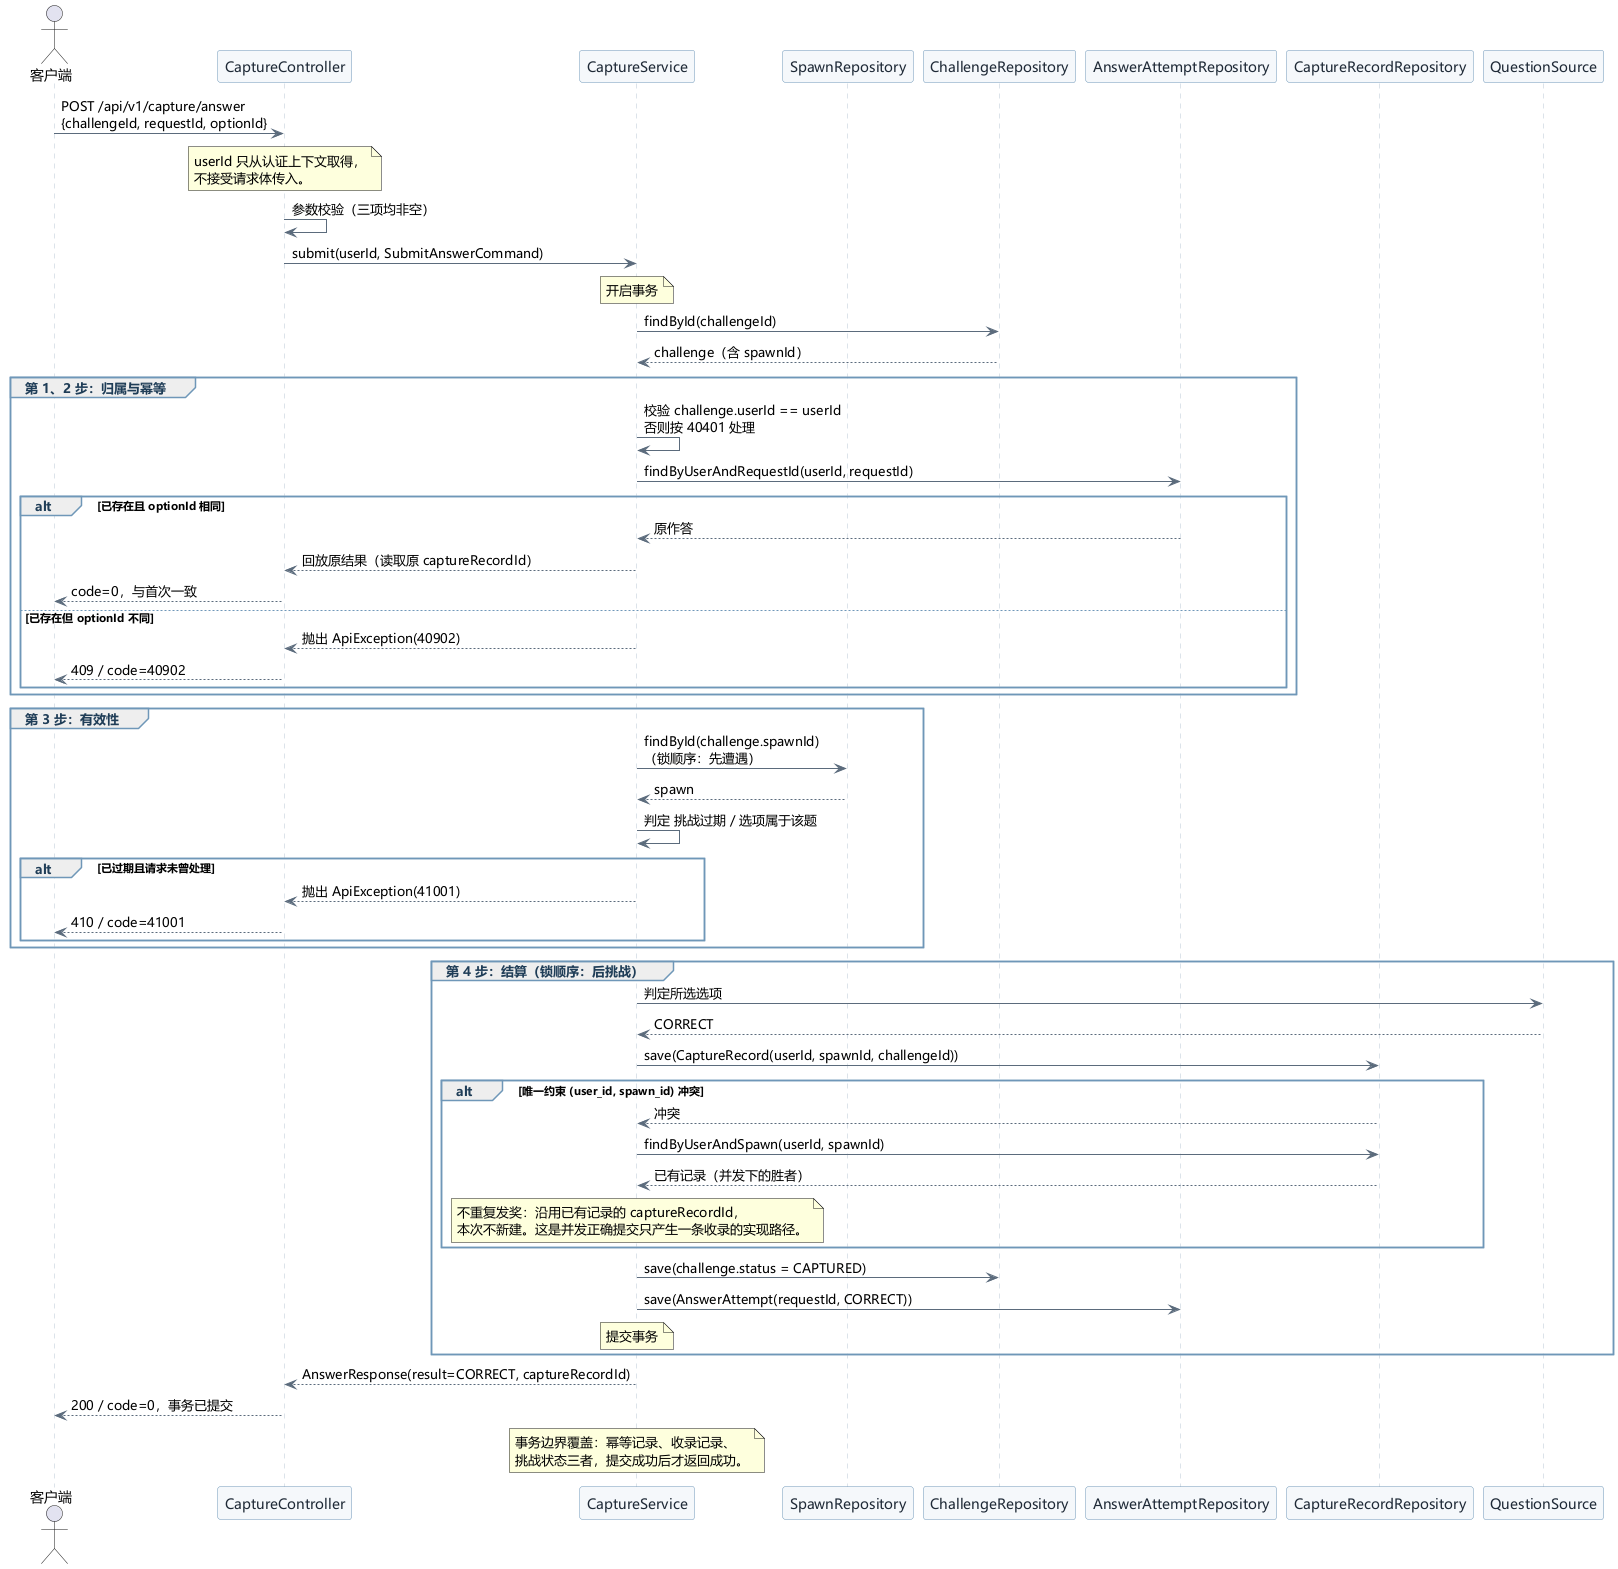

The diagram above was rendered by PlantUML. Its source (embedded in the PNG):
@startuml 答题捕获设计顺序图
' 孙虹毅 · 第二阶段设计 · 设计顺序图（答对主流程 + 幂等与唯一约束分支）
skinparam defaultFontName "Microsoft YaHei"
skinparam backgroundColor white
skinparam shadowing false
skinparam sequence {
  ArrowColor #5B6B7C
  ParticipantBackgroundColor #F5F8FB
  ParticipantBorderColor #6F97B8
  ParticipantFontColor #1F2A37
  LifeLineBorderColor #B9C7D4
  GroupBorderColor #6F97B8
  GroupHeaderFontColor #1F3D57
}

actor 客户端 as C
participant "CaptureController" as Ctrl
participant "CaptureService" as Svc
participant "SpawnRepository" as SpawnRepo
participant "ChallengeRepository" as ChRepo
participant "AnswerAttemptRepository" as AtRepo
participant "CaptureRecordRepository" as CrRepo
participant "QuestionSource" as Q

C -> Ctrl : POST /api/v1/capture/answer\n{challengeId, requestId, optionId}
note over Ctrl
  userId 只从认证上下文取得，
  不接受请求体传入。
end note

Ctrl -> Ctrl : 参数校验（三项均非空）
Ctrl -> Svc : submit(userId, SubmitAnswerCommand)
note over Svc : 开启事务

Svc -> ChRepo : findById(challengeId)
ChRepo --> Svc : challenge（含 spawnId）

group 第 1、2 步：归属与幂等
  Svc -> Svc : 校验 challenge.userId == userId\n否则按 40401 处理
  Svc -> AtRepo : findByUserAndRequestId(userId, requestId)
  alt 已存在且 optionId 相同
    AtRepo --> Svc : 原作答
    Svc --> Ctrl : 回放原结果（读取原 captureRecordId）
    Ctrl --> C : code=0，与首次一致
  else 已存在但 optionId 不同
    Svc --> Ctrl : 抛出 ApiException(40902)
    Ctrl --> C : 409 / code=40902
  end
end

group 第 3 步：有效性
  Svc -> SpawnRepo : findById(challenge.spawnId)\n（锁顺序：先遭遇）
  SpawnRepo --> Svc : spawn
  Svc -> Svc : 判定 挑战过期 / 选项属于该题
  alt 已过期且请求未曾处理
    Svc --> Ctrl : 抛出 ApiException(41001)
    Ctrl --> C : 410 / code=41001
  end
end

group 第 4 步：结算（锁顺序：后挑战）
  Svc -> Q : 判定所选选项
  Q --> Svc : CORRECT
  Svc -> CrRepo : save(CaptureRecord(userId, spawnId, challengeId))
  alt 唯一约束 (user_id, spawn_id) 冲突
    CrRepo --> Svc : 冲突
    Svc -> CrRepo : findByUserAndSpawn(userId, spawnId)
    CrRepo --> Svc : 已有记录（并发下的胜者）
    note over Svc
      不重复发奖：沿用已有记录的 captureRecordId，
      本次不新建。这是并发正确提交只产生一条收录的实现路径。
    end note
  end
  Svc -> ChRepo : save(challenge.status = CAPTURED)
  Svc -> AtRepo : save(AnswerAttempt(requestId, CORRECT))
  note over Svc : 提交事务
end

Svc --> Ctrl : AnswerResponse(result=CORRECT, captureRecordId)
Ctrl --> C : 200 / code=0，事务已提交

note over Svc
  事务边界覆盖：幂等记录、收录记录、
  挑战状态三者，提交成功后才返回成功。
end note
@enduml